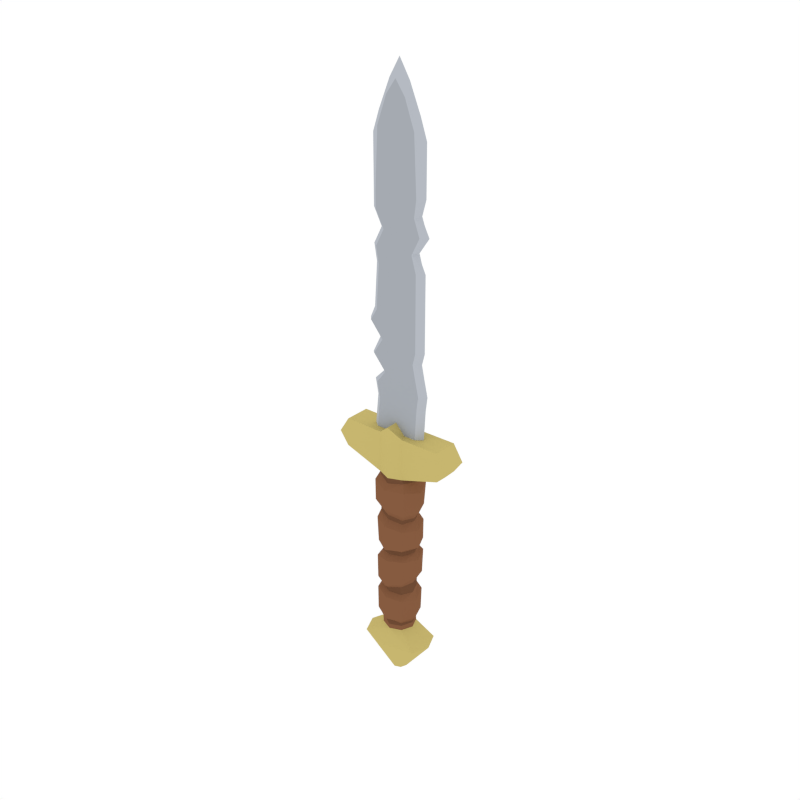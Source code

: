 # Source: Dagger_2.blend  (saved by Blender 2.79.0; exported with 4.5.12 LTS)
import bpy
from mathutils import Matrix  # noqa: F401  (used for matrix-valued properties, if any)

bpy.ops.wm.read_factory_settings(use_empty=True)
scene = bpy.context.scene
scene.name = 'Scene'

# ---- collections
col_collection_1 = bpy.data.collections.new('Collection 1'); scene.collection.children.link(col_collection_1)

# ---- materials (node trees are filled in below, after node groups)
mat_steel = bpy.data.materials.new('Steel')
mat_steel.alpha_threshold = 0.0
mat_steel.diffuse_color = (0.3763, 0.402, 0.4397, 1.0)
mat_steel.roughness = 0.5
mat_lightwood = bpy.data.materials.new('LightWood')
mat_lightwood.alpha_threshold = 0.0
mat_lightwood.diffuse_color = (0.2384, 0.1046, 0.05127, 1.0)
mat_lightwood.roughness = 0.5
mat_darkwood = bpy.data.materials.new('DarkWood')
mat_darkwood.alpha_threshold = 0.0
mat_darkwood.diffuse_color = (0.1626, 0.07264, 0.03634, 1.0)
mat_darkwood.roughness = 0.5
mat_lightsteel = bpy.data.materials.new('LightSteel')
mat_lightsteel.alpha_threshold = 0.0
mat_lightsteel.diffuse_color = (0.4621, 0.491, 0.5395, 1.0)
mat_lightsteel.roughness = 0.5
mat_gold = bpy.data.materials.new('Gold')
mat_gold.alpha_threshold = 0.0
mat_gold.diffuse_color = (0.5711, 0.4678, 0.159, 1.0)
mat_gold.roughness = 0.5

# ---- material node trees

# ---- world
world_world = bpy.data.worlds.new('World'); scene.world = world_world
world_world.color = (1.0, 1.0, 1.0)
world_world.use_sun_shadow = False
world_world.sun_shadow_jitter_overblur = 0.0
world_world.cycles.sampling_method = 'NONE'
world_world.cycles.sample_map_resolution = 256

# ---- meshes
me_cylinder_011 = bpy.data.meshes.new('Cylinder.011')
me_cylinder_011.from_pydata([(-0.1518, 0.09064, -0.4826), (-0.05931, 0.05931, -0.3998), (-0.1894, -5.603e-09, -0.4826), (-0.08387, -3.666e-09, -0.3998), (-0.1518, -0.09064, -0.4826), (-0.05931, -0.05931, -0.3998), (-0.03109, 0.03109, -0.6748), (-0.04397, -1.922e-09, -0.6748), (-0.03109, -0.03109, -0.6748), (-0.06492, 0.06492, 0.4975), (-0.09181, -4.013e-09, 0.4975), (-0.06492, -0.06492, 0.4975), (-0.05985, -0.06001, -0.3259), (-0.05987, -0.06071, -0.1569), (-0.06447, -0.06141, -0.1352), (-0.05886, -0.06211, 0.04803), (-0.05068, -0.06281, 0.08361), (-0.06555, -0.06352, 0.2804), (-0.06422, -0.06422, 0.3035), (-0.05985, 0.06001, -0.3259), (-0.05987, 0.06071, -0.1569), (-0.06447, 0.06141, -0.1352), (-0.05886, 0.06211, 0.04803), (-0.05055, 0.06281, 0.08298), (-0.06555, 0.06352, 0.2804), (-0.06422, 0.06422, 0.3035), (-0.09082, -3.97e-09, 0.3073), (-0.09187, -4.972e-09, 0.287), (-0.07899, 3.87e-09, 0.09233), (-0.08401, -2.413e-09, 0.04259), (-0.08988, -2.433e-09, -0.1365), (-0.08467, -5.665e-09, -0.1527), (-0.08387, -8.006e-09, -0.3196), (-0.07725, -0.07801, -0.3046), (-0.07783, -0.07892, -0.1763), (-0.07725, 0.07801, -0.3046), (-0.07783, 0.07892, -0.1763), (-0.1073, -6.119e-09, -0.1801), (-0.102, -1.112e-08, -0.2879), (-0.07609, -0.07983, -0.1119), (-0.07758, -0.08075, 0.01757), (-0.07609, 0.07983, -0.1119), (-0.07758, 0.08075, 0.01757), (-0.1051, -1.245e-09, -0.001197), (-0.1091, -3.276e-09, -0.1135), (-0.06836, -0.08166, 0.1117), (-0.07469, -0.08257, 0.2461), (-0.06836, 0.08166, 0.1117), (-0.07469, 0.08257, 0.2461), (-0.1122, -5.534e-09, 0.2506), (-0.1004, 3.525e-09, 0.1275), (-0.06481, -0.06481, 0.4854), (-0.06481, 0.06481, 0.4854), (-0.09165, -6.375e-09, 0.4854), (-0.1191, -7.577e-09, 0.4582), (-0.1181, -5.161e-09, 0.3605), (-0.08348, 0.08348, 0.3438), (-0.08348, -0.08348, 0.3438), (-0.08425, -0.08425, 0.4582), (-0.08425, 0.08425, 0.4582), (-0.06492, 0.06492, 0.7145), (-0.06492, -0.06492, 0.7145), (-0.2693, -5.084e-09, 0.7164), (-0.2693, 0.06492, 0.7164), (-0.2693, -0.06492, 0.7164), (-0.05125, 0.02686, 0.7145), (-0.1327, 0.02686, 1.091), (-0.05125, -0.02686, 0.7145), (-0.1475, -2.094e-09, 0.7145), (-0.1143, 0.02686, 0.7145), (-0.1143, -0.02686, 0.7145), (-0.05125, -0.02686, 1.096), (-0.1327, -0.02686, 1.091), (-0.1143, -0.02686, 0.9497), (-0.05125, 0.02686, 0.9418), (-0.05125, -0.02686, 0.9418), (-0.1475, -2.094e-09, 0.9497), (-0.1143, 0.02686, 0.9497), (-0.06603, -0.02686, 1.012), (-0.05125, -0.02686, 1.025), (-0.06603, 0.02686, 1.012), (-0.05125, 0.02686, 1.025), (-0.09227, 4.499e-10, 1.006), (-0.05125, 0.02686, 1.096), (-0.1586, -5.318e-09, 1.084), (-0.1143, -2.094e-09, 2.203), (-0.1475, -2.094e-09, 2.106), (-0.08164, -0.02686, 1.171), (-0.05125, 0.02686, 2.278), (-0.1011, 0.02686, 2.143), (-0.1143, -0.02686, 1.311), (-0.1011, -0.02686, 2.143), (-0.05125, -0.02686, 2.278), (-0.08164, 0.02686, 1.171), (-0.05125, -0.02686, 1.153), (-0.05125, 0.02686, 1.153), (-0.1121, -5.571e-09, 1.177), (-0.1495, -0.02686, 1.253), (-0.1495, 0.02686, 1.253), (-0.05125, -0.02686, 1.232), (-0.05125, 0.02686, 1.232), (-0.1726, -4.939e-09, 1.254), (-0.05596, -2.094e-09, 2.341), (-0.1143, 0.02686, 1.311), (-0.05125, -0.02686, 1.311), (-0.05125, 0.02686, 1.311), (-0.1475, -2.094e-09, 1.311), (-0.05125, -0.02686, 1.53), (-0.05125, -0.02686, 1.613), (-0.05125, -0.02686, 1.697), (-0.05125, -0.02686, 1.78), (-0.05125, -0.02686, 1.863), (-0.0998, 0.02686, 1.53), (-0.1143, 0.02686, 1.613), (-0.07072, 0.02686, 1.697), (-0.1143, 0.02686, 1.78), (-0.1143, 0.02686, 1.863), (-0.0998, -0.02686, 1.53), (-0.1143, -0.02686, 1.613), (-0.07072, -0.02686, 1.697), (-0.1143, -0.02686, 1.78), (-0.1143, -0.02686, 1.863), (-0.05125, 0.02686, 1.863), (-0.05125, 0.02686, 1.78), (-0.05125, 0.02686, 1.697), (-0.05125, 0.02686, 1.613), (-0.05125, 0.02686, 1.53), (-0.1475, -2.094e-09, 1.863), (-0.1475, -2.094e-09, 1.78), (-0.1039, -2.094e-09, 1.697), (-0.1475, -2.094e-09, 1.613), (-0.133, -2.094e-09, 1.53), (0.0, 0.1282, -0.4826), (0.0, 0.08387, -0.3998), (0.1518, 0.09064, -0.4826), (0.05931, 0.05931, -0.3998), (0.1894, -5.603e-09, -0.4826), (0.08387, -3.666e-09, -0.3998), (0.1518, -0.09064, -0.4826), (0.05931, -0.05931, -0.3998), (0.0, -0.1282, -0.4826), (0.0, -0.08387, -0.3998), (0.0, 0.04397, -0.6748), (0.03109, 0.03109, -0.6748), (0.04397, -1.922e-09, -0.6748), (0.03109, -0.03109, -0.6748), (0.0, -0.04397, -0.6748), (0.0, 0.09082, 0.2912), (0.06492, 0.06492, 0.4975), (0.0, 0.09181, 0.4975), (0.09181, -4.013e-09, 0.4975), (0.06492, -0.06492, 0.4975), (0.0, -0.09181, 0.4975), (0.0, 0.08982, 0.2663), (0.001685, 0.08883, 0.08435), (0.005797, 0.08784, 0.06061), (-0.00201, 0.08685, -0.1439), (-8.542e-09, 0.08586, -0.1669), (-0.001854, 0.08486, -0.3413), (0.05614, -0.06001, -0.3567), (0.05987, -0.06071, -0.177), (0.06001, -0.06141, -0.1293), (0.06617, -0.06211, 0.0601), (0.06281, -0.06281, 0.08245), (0.06352, -0.06352, 0.2463), (0.06615, -0.06422, 0.27), (0.0, -0.09082, 0.2912), (0.0, -0.08982, 0.2663), (0.001685, -0.08883, 0.08435), (0.005797, -0.08784, 0.06061), (-0.00201, -0.08685, -0.1439), (-4.718e-09, -0.08586, -0.1669), (-0.001854, -0.08486, -0.3413), (0.05614, 0.06001, -0.3567), (0.05987, 0.06071, -0.177), (0.06001, 0.06141, -0.1293), (0.06617, 0.06211, 0.0601), (0.06281, 0.06281, 0.08309), (0.06352, 0.06352, 0.2463), (0.06422, 0.06422, 0.27), (0.09082, -3.97e-09, 0.2642), (0.08982, -3.926e-09, 0.2463), (0.08883, -3.883e-09, 0.07967), (0.09129, -7.388e-09, 0.05922), (0.0845, -6.687e-09, -0.1224), (0.08467, -1.841e-09, -0.1812), (0.08017, -2.153e-09, -0.3631), (-9.116e-09, 0.1116, -0.1893), (-0.001854, 0.1103, -0.3246), (0.07354, -0.07801, -0.3285), (0.07783, -0.07892, -0.2024), (-4.144e-09, -0.1116, -0.1893), (-0.001854, -0.1103, -0.3246), (0.07354, 0.07801, -0.3285), (0.07783, 0.07892, -0.2024), (0.1045, -5.247e-10, -0.2217), (0.1001, -5.003e-09, -0.3334), (0.005292, 0.1142, 0.0341), (-0.001531, 0.1129, -0.1187), (0.07823, -0.07983, -0.09914), (0.08386, -0.08075, 0.03762), (0.005292, -0.1142, 0.0341), (-0.001531, -0.1129, -0.1187), (0.07823, 0.07983, -0.09914), (0.08386, 0.08075, 0.03762), (0.1146, -6.82e-09, 0.02634), (0.1041, -1.055e-08, -0.07695), (0.0, 0.1168, 0.2344), (-0.001018, 0.1155, 0.09771), (0.08166, -0.08166, 0.1066), (0.08257, -0.08257, 0.2145), (0.0, -0.1168, 0.2344), (-0.001018, -0.1155, 0.09771), (0.08166, 0.08166, 0.1051), (0.08257, 0.08257, 0.2145), (0.1168, -5.104e-09, 0.2029), (0.1194, -8.423e-09, 0.1051), (0.0, 0.09165, 0.4678), (0.07488, -0.06481, 0.4787), (0.07488, 0.06481, 0.478), (0.0, -0.09165, 0.4678), (0.1017, -1.102e-08, 0.4738), (0.0, 0.1191, 0.4406), (0.0, 0.1181, 0.3316), (0.0, -0.1191, 0.4406), (0.0, -0.1181, 0.3316), (0.1292, -1.222e-08, 0.4199), (0.1181, -5.161e-09, 0.3045), (0.08348, 0.08348, 0.3045), (0.08348, -0.08348, 0.3045), (0.09433, -0.08425, 0.4405), (0.09433, 0.08425, 0.4405), (0.06492, 0.06492, 0.7145), (0.0, 0.09181, 0.7696), (0.06492, -0.06492, 0.7145), (0.0, -0.09181, 0.7696), (0.2693, -5.084e-09, 0.7164), (0.2693, 0.06492, 0.7164), (0.2693, -0.06492, 0.7164), (-0.001851, -0.02686, 0.7696), (0.04755, 0.02686, 0.7145), (-0.001851, 0.02686, 0.7696), (0.09561, 0.02686, 1.096), (0.04755, -0.02686, 0.7145), (0.1438, -2.094e-09, 0.7145), (0.1106, 0.02686, 0.7145), (0.1106, -0.02686, 0.7145), (0.04755, -0.02686, 1.096), (-0.001851, 0.02686, 1.096), (0.09561, -0.02686, 1.096), (0.1293, -0.02686, 0.9418), (0.04755, 0.02686, 0.9418), (-0.001851, 0.02686, 0.9418), (-0.001851, -0.02686, 0.9418), (0.04755, -0.02686, 0.9418), (0.1625, -2.094e-09, 0.9418), (0.1293, 0.02686, 0.9418), (0.1106, -0.02686, 1.025), (-0.001851, 0.02686, 1.025), (0.04755, -0.02686, 1.025), (0.1106, 0.02686, 1.025), (0.04755, 0.02686, 1.025), (-0.001851, -0.02686, 1.025), (0.1438, -2.094e-09, 1.025), (0.04755, 0.02686, 1.096), (-0.001851, -0.02686, 1.096), (0.1288, -2.094e-09, 1.096), (-0.001851, -0.0004491, 2.431), (-0.001851, -0.02686, 2.346), (-0.001851, 0.02686, 2.346), (0.1106, -2.094e-09, 2.203), (0.1438, -2.094e-09, 2.106), (0.1106, -0.02686, 1.153), (0.04755, 0.02686, 2.278), (0.09738, 0.02686, 2.143), (0.1106, -0.02686, 1.311), (0.09738, -0.02686, 2.143), (0.04755, -0.02686, 2.278), (0.1106, 0.02686, 1.153), (0.04755, -0.02686, 1.153), (-0.001851, 0.02686, 1.153), (0.04755, 0.02686, 1.153), (-0.001851, -0.02686, 1.153), (0.1438, -2.094e-09, 1.153), (0.1106, -0.02686, 1.232), (0.1106, 0.02686, 1.232), (0.04755, -0.02686, 1.232), (-0.001851, 0.02686, 1.232), (0.04755, 0.02686, 1.232), (-0.001851, -0.02686, 1.232), (0.1438, -2.094e-09, 1.232), (0.05226, -2.094e-09, 2.341), (0.1106, 0.02686, 1.311), (0.04755, -0.02686, 1.311), (-0.001851, 0.02686, 1.311), (0.04755, 0.02686, 1.311), (-0.001851, -0.02686, 1.311), (0.1438, -2.094e-09, 1.311), (-0.001851, 0.02686, 1.53), (-0.001851, 0.02686, 1.613), (-0.001851, 0.02686, 1.697), (-0.001851, 0.02686, 1.78), (-0.001851, 0.02686, 1.863), (0.04755, -0.02686, 1.53), (0.04755, -0.02686, 1.613), (0.04755, -0.02686, 1.697), (0.04755, -0.02686, 1.78), (0.04755, -0.02686, 1.863), (0.1106, 0.02686, 1.53), (0.08625, 0.02686, 1.613), (0.1294, 0.02686, 1.697), (0.09936, 0.02686, 1.78), (0.1106, 0.02686, 1.863), (0.1106, -0.02686, 1.53), (0.08625, -0.02686, 1.613), (0.1294, -0.02686, 1.697), (0.09936, -0.02686, 1.78), (0.1106, -0.02686, 1.863), (0.04755, 0.02686, 1.863), (0.04755, 0.02686, 1.78), (0.04755, 0.02686, 1.697), (0.04755, 0.02686, 1.613), (0.04755, 0.02686, 1.53), (-0.001851, -0.02686, 1.863), (-0.001851, -0.02686, 1.78), (-0.001851, -0.02686, 1.697), (-0.001851, -0.02686, 1.613), (-0.001851, -0.02686, 1.53), (0.1438, -2.094e-09, 1.863), (0.1203, -2.094e-09, 1.78), (0.1626, -2.094e-09, 1.697), (0.1042, -2.094e-09, 1.613), (0.1438, -2.094e-09, 1.53), (-0.05125, 0.02686, 0.8706), (-0.001851, -0.02686, 0.8706), (-0.1326, -2.094e-09, 0.8706), (-0.09938, -0.02686, 0.8706), (-0.001851, 0.02686, 0.8706), (-0.05125, -0.02686, 0.8706), (-0.09938, 0.02686, 0.8706), (0.04755, 0.02686, 0.8706), (0.1532, -2.094e-09, 0.8706), (0.12, -0.02686, 0.8706), (0.04755, -0.02686, 0.8706), (0.12, 0.02686, 0.8706), (-0.001334, 0.08453, -0.3737), (-0.001334, -0.08453, -0.3737), (-0.08644, -1.402e-08, -0.3478), (-0.06187, -0.05977, -0.3476), (-0.06187, 0.05977, -0.3476), (0.08257, -1.063e-08, -0.373), (0.05799, -0.05977, -0.3732), (0.05799, 0.05977, -0.3732), (0.0, -0.03109, -0.6748), (0.0, -6.596e-06, -0.6748), (0.0, 0.03108, -0.6748), (0.03109, 5.199e-06, -0.6748), (-0.03109, -5.112e-06, -0.6748), (-0.322, -1.558e-08, 0.6337), (-0.2751, -1.322e-08, 0.566), (-0.322, 0.06492, 0.6337), (-0.2745, 0.06492, 0.5677), (-0.2745, -0.06492, 0.5677), (-0.322, -0.06492, 0.6337), (0.2751, -1.322e-08, 0.566), (0.322, -1.558e-08, 0.6337), (0.2745, 0.06492, 0.5677), (0.322, 0.06492, 0.6337), (0.322, -0.06492, 0.6337), (0.2745, -0.06492, 0.5677)], [], [(132, 0, 1, 133), (0, 2, 3, 1), (2, 4, 5, 3), (4, 140, 141, 5), (53, 51, 11, 10), (4, 8, 146, 140), (0, 6, 7, 2), (132, 142, 6, 0), (345, 349, 19, 158), (20, 36, 37, 31), (52, 53, 10, 9), (51, 220, 152, 11), (170, 202, 39, 14), (157, 20, 21, 156), (155, 22, 23, 154), (153, 24, 25, 147), (217, 52, 9, 149), (29, 43, 40, 15), (17, 46, 211, 167), (30, 44, 41, 21), (172, 192, 33, 12), (24, 48, 49, 27), (348, 346, 172, 12), (31, 37, 34, 13), (13, 171, 170, 14), (14, 39, 44, 30), (15, 169, 168, 16), (17, 167, 166, 18), (349, 347, 32, 19), (32, 38, 35, 19), (20, 31, 30, 21), (155, 197, 42, 22), (22, 29, 28, 23), (24, 27, 26, 25), (168, 212, 45, 16), (347, 348, 12, 32), (12, 33, 38, 32), (31, 13, 14, 30), (29, 15, 16, 28), (27, 49, 46, 17), (27, 17, 18, 26), (188, 35, 36, 187), (33, 192, 191, 34), (35, 38, 37, 36), (38, 33, 34, 37), (13, 34, 191, 171), (19, 35, 188, 158), (157, 187, 36, 20), (198, 41, 42, 197), (39, 202, 201, 40), (41, 44, 43, 42), (44, 39, 40, 43), (22, 42, 43, 29), (15, 40, 201, 169), (21, 41, 198, 156), (208, 47, 48, 207), (45, 212, 211, 46), (47, 50, 49, 48), (50, 45, 46, 49), (23, 47, 208, 154), (153, 207, 48, 24), (16, 45, 50, 28), (28, 50, 47, 23), (217, 222, 59, 52), (166, 225, 57, 18), (53, 54, 58, 51), (26, 55, 56, 25), (18, 57, 55, 26), (52, 59, 54, 53), (223, 56, 59, 222), (2, 7, 8, 4), (57, 225, 224, 58), (56, 55, 54, 59), (55, 57, 58, 54), (25, 56, 223, 147), (51, 58, 224, 220), (61, 67, 70, 64), (10, 359, 361, 9), (9, 60, 233, 149), (146, 8, 353), (152, 235, 61, 11), (62, 68, 69, 63), (61, 64, 363, 362, 11), (60, 65, 241, 233), (367, 237, 236, 238, 368, 365), (9, 361, 360, 63, 60), (64, 70, 68, 62), (235, 239, 67, 61), (63, 69, 65, 60), (73, 78, 82, 76), (75, 79, 78, 73), (77, 80, 81, 74), (253, 262, 79, 75), (76, 82, 80, 77), (74, 81, 258, 252), (337, 333, 74, 252), (338, 334, 253, 75), (336, 338, 75, 73), (335, 336, 73, 76), (339, 335, 76, 77), (339, 77, 74, 333), (79, 71, 72, 78), (80, 66, 83, 81), (262, 265, 71, 79), (82, 84, 66, 80), (81, 83, 248, 258), (78, 72, 84, 82), (84, 96, 93, 66), (83, 95, 280, 248), (72, 87, 96, 84), (71, 94, 87, 72), (66, 93, 95, 83), (265, 282, 94, 71), (116, 89, 88, 122), (116, 127, 86, 89), (127, 121, 91, 86), (121, 111, 92, 91), (88, 102, 267, 269), (282, 289, 99, 94), (96, 101, 98, 93), (95, 100, 287, 280), (87, 97, 101, 96), (94, 99, 97, 87), (93, 98, 100, 95), (101, 106, 103, 98), (100, 105, 294, 287), (97, 90, 106, 101), (99, 104, 90, 97), (98, 103, 105, 100), (289, 296, 104, 99), (88, 89, 85, 102), (102, 85, 91, 92), (102, 92, 268, 267), (89, 86, 85), (85, 86, 91), (111, 323, 268, 92), (104, 296, 327, 107), (298, 126, 125, 299), (299, 125, 124, 300), (300, 124, 123, 301), (301, 123, 122, 302), (90, 104, 107, 117), (107, 327, 326, 108), (108, 326, 325, 109), (109, 325, 324, 110), (110, 324, 323, 111), (106, 90, 117, 131), (117, 107, 108, 118), (118, 108, 109, 119), (119, 109, 110, 120), (120, 110, 111, 121), (103, 106, 131, 112), (131, 117, 118, 130), (130, 118, 119, 129), (129, 119, 120, 128), (128, 120, 121, 127), (105, 103, 112, 126), (112, 131, 130, 113), (113, 130, 129, 114), (114, 129, 128, 115), (115, 128, 127, 116), (295, 294, 298, 322), (112, 113, 125, 126), (113, 114, 124, 125), (114, 115, 123, 124), (115, 116, 122, 123), (302, 122, 88, 269), (132, 133, 135, 134), (134, 135, 137, 136), (136, 137, 139, 138), (138, 139, 141, 140), (221, 150, 151, 218), (134, 136, 144, 143), (132, 134, 143, 142), (144, 136, 138, 145), (345, 158, 173, 352), (174, 185, 195, 194), (219, 148, 150, 221), (218, 151, 152, 220), (170, 161, 199, 202), (157, 156, 175, 174), (155, 154, 177, 176), (153, 147, 179, 178), (217, 149, 148, 219), (183, 162, 200, 205), (164, 167, 211, 210), (184, 175, 203, 206), (172, 159, 189, 192), (178, 181, 215, 214), (351, 159, 172, 346), (185, 160, 190, 195), (160, 161, 170, 171), (161, 184, 206, 199), (162, 163, 168, 169), (164, 165, 166, 167), (352, 173, 186, 350), (186, 173, 193, 196), (174, 175, 184, 185), (155, 176, 204, 197), (176, 177, 182, 183), (178, 179, 180, 181), (168, 163, 209, 212), (350, 186, 159, 351), (159, 186, 196, 189), (185, 184, 161, 160), (183, 182, 163, 162), (181, 164, 210, 215), (181, 180, 165, 164), (188, 187, 194, 193), (189, 190, 191, 192), (193, 194, 195, 196), (196, 195, 190, 189), (160, 171, 191, 190), (173, 158, 188, 193), (157, 174, 194, 187), (198, 197, 204, 203), (199, 200, 201, 202), (203, 204, 205, 206), (206, 205, 200, 199), (176, 183, 205, 204), (162, 169, 201, 200), (175, 156, 198, 203), (208, 207, 214, 213), (209, 210, 211, 212), (213, 214, 215, 216), (216, 215, 210, 209), (177, 154, 208, 213), (153, 178, 214, 207), (163, 182, 216, 209), (182, 177, 213, 216), (217, 219, 231, 222), (166, 165, 229, 225), (221, 218, 230, 226), (180, 179, 228, 227), (165, 180, 227, 229), (219, 221, 226, 231), (223, 222, 231, 228), (229, 230, 224, 225), (228, 231, 226, 227), (227, 226, 230, 229), (179, 147, 223, 228), (218, 220, 224, 230), (234, 238, 246, 243), (150, 148, 366, 364), (148, 149, 233, 232), (146, 353, 145), (152, 151, 234, 235), (236, 237, 245, 244), (234, 151, 369, 368, 238), (232, 233, 241, 240), (148, 232, 237, 367, 366), (238, 236, 244, 246), (235, 234, 243, 239), (237, 232, 240, 245), (250, 255, 263, 257), (254, 250, 257, 259), (256, 251, 261, 260), (253, 254, 259, 262), (255, 256, 260, 263), (251, 252, 258, 261), (337, 252, 251, 340), (343, 254, 253, 334), (342, 250, 254, 343), (341, 255, 250, 342), (344, 256, 255, 341), (344, 340, 251, 256), (259, 257, 249, 247), (260, 261, 264, 242), (262, 259, 247, 265), (263, 260, 242, 266), (261, 258, 248, 264), (257, 263, 266, 249), (266, 242, 278, 283), (264, 248, 280, 281), (249, 266, 283, 272), (247, 249, 272, 279), (242, 264, 281, 278), (265, 247, 279, 282), (312, 318, 273, 274), (312, 274, 271, 328), (328, 271, 276, 317), (317, 276, 277, 307), (273, 269, 267, 291), (282, 279, 286, 289), (283, 278, 285, 290), (281, 280, 287, 288), (272, 283, 290, 284), (279, 272, 284, 286), (278, 281, 288, 285), (290, 285, 292, 297), (288, 287, 294, 295), (284, 290, 297, 275), (286, 284, 275, 293), (285, 288, 295, 292), (289, 286, 293, 296), (273, 291, 270, 274), (291, 277, 276, 270), (291, 267, 268, 277), (274, 270, 271), (270, 276, 271), (307, 277, 268, 323), (296, 293, 303, 327), (298, 299, 321, 322), (299, 300, 320, 321), (300, 301, 319, 320), (301, 302, 318, 319), (293, 275, 313, 303), (303, 304, 326, 327), (304, 305, 325, 326), (305, 306, 324, 325), (306, 307, 323, 324), (275, 297, 332, 313), (313, 314, 304, 303), (314, 315, 305, 304), (315, 316, 306, 305), (316, 317, 307, 306), (297, 292, 308, 332), (332, 331, 314, 313), (331, 330, 315, 314), (330, 329, 316, 315), (329, 328, 317, 316), (292, 295, 322, 308), (308, 309, 331, 332), (309, 310, 330, 331), (310, 311, 329, 330), (311, 312, 328, 329), (308, 322, 321, 309), (309, 321, 320, 310), (310, 320, 319, 311), (311, 319, 318, 312), (302, 269, 273, 318), (245, 240, 340, 344), (245, 344, 341, 244), (244, 341, 342, 246), (246, 342, 343, 243), (243, 343, 334, 239), (241, 337, 340, 240), (69, 339, 333, 65), (69, 68, 335, 339), (68, 70, 336, 335), (70, 67, 338, 336), (67, 239, 334, 338), (241, 65, 333, 337), (151, 150, 364, 369), (137, 135, 352, 350), (141, 139, 351, 346), (135, 133, 345, 352), (3, 5, 348, 347), (349, 1, 3, 347), (5, 141, 346, 348), (133, 1, 349, 345), (139, 137, 350, 351), (138, 140, 146, 145), (11, 362, 359, 10), (353, 354, 356, 145), (354, 355, 143, 356), (355, 142, 143), (143, 144, 356), (144, 145, 356), (8, 7, 357), (7, 6, 357), (6, 142, 355), (355, 354, 357, 6), (354, 353, 8, 357), (294, 105, 126, 298), (359, 358, 360, 361), (362, 363, 358, 359), (365, 364, 366, 367), (368, 369, 364, 365), (360, 358, 363, 64, 62, 63)])
me_cylinder_011.polygons.foreach_set('material_index', [4, 4, 4, 4, 2, 4, 4, 4, 2, 1, 2, 2, 1, 2, 2, 2, 2, 1, 1, 1, 1, 1, 2, 1, 2, 1, 2, 2, 2, 1, 2, 1, 2, 2, 1, 2, 1, 2, 2, 1, 2, 1, 1, 1, 1, 1, 1, 1, 1, 1, 1, 1, 1, 1, 1, 1, 1, 1, 1, 1, 1, 1, 1, 1, 1, 1, 1, 1, 1, 1, 4, 1, 1, 1, 1, 1, 4, 4, 4, 4, 4, 4, 4, 4, 4, 4, 4, 4, 4, 3, 0, 0, 0, 3, 0, 0, 0, 0, 3, 3, 0, 0, 0, 0, 3, 0, 3, 3, 0, 3, 0, 0, 0, 0, 3, 3, 0, 3, 0, 3, 0, 3, 0, 0, 3, 0, 3, 0, 0, 0, 3, 3, 3, 3, 3, 0, 0, 0, 0, 0, 0, 0, 0, 0, 0, 0, 3, 0, 0, 0, 0, 3, 3, 3, 3, 3, 0, 3, 3, 3, 3, 0, 0, 0, 0, 0, 0, 4, 4, 4, 4, 2, 4, 4, 4, 2, 1, 2, 2, 1, 2, 2, 2, 2, 1, 1, 1, 1, 1, 2, 1, 2, 1, 2, 2, 2, 1, 2, 1, 2, 2, 1, 2, 1, 2, 2, 1, 2, 1, 1, 1, 1, 1, 1, 1, 1, 1, 1, 1, 1, 1, 1, 1, 1, 1, 1, 1, 1, 1, 1, 1, 1, 1, 1, 1, 1, 1, 1, 1, 1, 1, 1, 4, 4, 4, 4, 4, 4, 4, 4, 4, 4, 4, 4, 3, 0, 0, 0, 3, 0, 0, 0, 0, 3, 3, 0, 0, 0, 0, 3, 0, 3, 3, 0, 3, 0, 0, 0, 0, 3, 3, 0, 3, 0, 3, 0, 3, 0, 0, 3, 0, 3, 0, 0, 0, 3, 3, 3, 3, 3, 0, 0, 0, 0, 0, 0, 0, 0, 0, 0, 0, 3, 0, 0, 0, 0, 3, 3, 3, 3, 3, 0, 3, 3, 3, 3, 0, 0, 0, 0, 0, 0, 3, 3, 0, 0, 0, 0, 3, 3, 0, 0, 0, 4, 1, 1, 1, 1, 1, 1, 1, 1, 4, 4, 4, 4, 4, 4, 4, 4, 4, 4, 4, 4, 0, 4, 4, 4, 4, 4])
me_cylinder_011.materials.append(mat_steel)
me_cylinder_011.materials.append(mat_lightwood)
me_cylinder_011.materials.append(mat_darkwood)
me_cylinder_011.materials.append(mat_lightsteel)
me_cylinder_011.materials.append(mat_gold)
me_cylinder_011.use_remesh_preserve_volume = False
me_cylinder_011.use_remesh_preserve_attributes = False
me_cylinder_011.use_mirror_vertex_groups = False
me_cylinder_011.update()

# ---- objects
ob_dagger_2 = bpy.data.objects.new('Dagger_2', me_cylinder_011)

# ---- transforms, parenting, visibility, modifiers, constraints
ob_dagger_2.location = (0.0, 0.0, 0.0)
ob_dagger_2.lineart.crease_threshold = 0.0

# ---- collection membership
col_collection_1.objects.link(ob_dagger_2)

# ---- scene / render settings (as saved in the file)
scene.frame_start = 1; scene.frame_end = 250; scene.frame_set(0)
scene.render.engine = 'CYCLES'
scene.render.resolution_x = 1000
scene.render.resolution_y = 1000
scene.render.dither_intensity = 0.0
scene.cycles.samples = 200
scene.cycles.sampling_pattern = 'TABULATED_SOBOL'
scene.cycles.light_sampling_threshold = 0.0
scene.cycles.use_adaptive_sampling = False
scene.cycles.use_light_tree = False
scene.cycles.caustics_reflective = False
scene.cycles.caustics_refractive = False
scene.cycles.blur_glossy = 0.0
scene.cycles.max_bounces = 2
scene.cycles.pixel_filter_type = 'GAUSSIAN'
scene.cycles.sample_clamp_indirect = 0.0
scene.view_settings.view_transform = 'Standard'
bpy.context.view_layer.update()

# ---- added for rendering (the .blend has no active camera): camera
cam_auto = bpy.data.cameras.new('AutoCamera')
cam_auto.lens = 50.0
cam_auto.sensor_width = 36.0
cam_auto.clip_end = 1000.0
ob_auto_camera = bpy.data.objects.new('AutoCamera', cam_auto)
scene.collection.objects.link(ob_auto_camera)
ob_auto_camera.location = (2.94401, -3.53281, 3.23321)
ob_auto_camera.rotation_euler = (1.09748, -7.21219e-08, 0.694738)
scene.camera = ob_auto_camera
bpy.context.view_layer.update()
